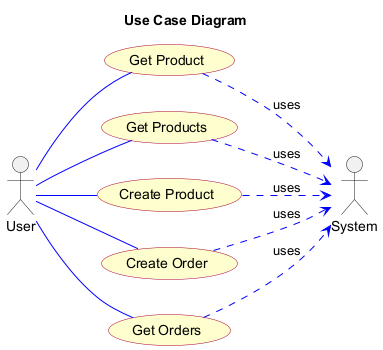

The diagram above was rendered by PlantUML. Its source (embedded in the PNG):
@startuml
skinparam usecase {
    BackgroundColor #FEFECE
    BorderColor #A80036
    ArrowColor #0000FF
    ActorBackgroundColor #FFFFFF
    ActorBorderColor #000077
}

left to right direction
title Use Case Diagram

' Actors
actor User
actor System

' Use Cases
usecase "Get Product" as get_product
usecase "Get Products" as get_products
usecase "Create Product" as create_product
usecase "Create Order" as create_order
usecase "Get Orders" as get_orders

' Relationships
User -- get_product
User -- get_products
User -- create_product
User -- create_order
User -- get_orders
get_product ..> System : uses
get_products ..> System : uses
create_product ..> System : uses
create_order ..> System : uses
get_orders ..> System : uses
@enduml